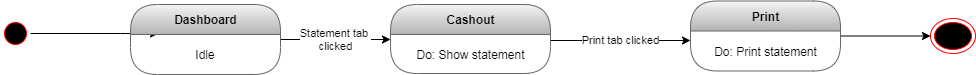

The diagram above was exported from draw.io. Its source (the exported page's mxGraphModel, read from the mxfile embedded in the PNG):
<mxGraphModel dx="1554" dy="609" grid="1" gridSize="10" guides="1" tooltips="1" connect="1" arrows="1" fold="1" page="1" pageScale="1" pageWidth="827" pageHeight="1169" math="0" shadow="0">
  <root>
    <mxCell id="0" />
    <mxCell id="1" parent="0" />
    <mxCell id="6tARFb_41aU57d-xOk0M-92" style="edgeStyle=orthogonalEdgeStyle;rounded=0;orthogonalLoop=1;jettySize=auto;html=1;entryX=0.187;entryY=-0.025;entryDx=0;entryDy=0;entryPerimeter=0;" edge="1" parent="1" source="wm0MkXTGqtb3tav9EL4A-1" target="wm0MkXTGqtb3tav9EL4A-5">
      <mxGeometry relative="1" as="geometry">
        <Array as="points">
          <mxPoint x="120" y="369" />
          <mxPoint x="120" y="369" />
        </Array>
      </mxGeometry>
    </mxCell>
    <mxCell id="wm0MkXTGqtb3tav9EL4A-1" value="" style="ellipse;html=1;shape=startState;fillColor=#000000;strokeColor=#ff0000;" parent="1" vertex="1">
      <mxGeometry y="354" width="30" height="30" as="geometry" />
    </mxCell>
    <mxCell id="wm0MkXTGqtb3tav9EL4A-36" value="" style="ellipse;html=1;shape=endState;fillColor=#000000;strokeColor=#ff0000;" parent="1" vertex="1">
      <mxGeometry x="930" y="354" width="45" height="35" as="geometry" />
    </mxCell>
    <mxCell id="6tARFb_41aU57d-xOk0M-93" value="Statement tab&amp;nbsp;&lt;br&gt;clicked" style="edgeStyle=orthogonalEdgeStyle;rounded=0;orthogonalLoop=1;jettySize=auto;html=1;" edge="1" parent="1" source="wm0MkXTGqtb3tav9EL4A-4" target="6tARFb_41aU57d-xOk0M-39">
      <mxGeometry relative="1" as="geometry">
        <Array as="points">
          <mxPoint x="330" y="375" />
          <mxPoint x="330" y="375" />
        </Array>
      </mxGeometry>
    </mxCell>
    <mxCell id="wm0MkXTGqtb3tav9EL4A-4" value="Dashboard" style="swimlane;html=1;fontStyle=1;align=center;verticalAlign=middle;childLayout=stackLayout;horizontal=1;startSize=30;horizontalStack=0;resizeParent=0;resizeLast=1;container=0;collapsible=0;rounded=1;arcSize=30;swimlaneFillColor=none;fillColor=#f5f5f5;strokeColor=#666666;gradientColor=#b3b3b3;" parent="1" vertex="1">
      <mxGeometry x="130" y="340" width="150" height="70" as="geometry" />
    </mxCell>
    <mxCell id="wm0MkXTGqtb3tav9EL4A-5" value="Idle" style="text;html=1;align=center;verticalAlign=middle;spacingLeft=4;spacingRight=4;whiteSpace=wrap;overflow=hidden;rotatable=0;" parent="wm0MkXTGqtb3tav9EL4A-4" vertex="1">
      <mxGeometry y="30" width="150" height="40" as="geometry" />
    </mxCell>
    <mxCell id="6tARFb_41aU57d-xOk0M-94" value="Print tab clicked" style="edgeStyle=orthogonalEdgeStyle;rounded=0;orthogonalLoop=1;jettySize=auto;html=1;" edge="1" parent="1" source="bV4m08SOX8e3Z-ZNNpVp-11" target="6tARFb_41aU57d-xOk0M-63">
      <mxGeometry relative="1" as="geometry">
        <Array as="points">
          <mxPoint x="610" y="376" />
          <mxPoint x="610" y="376" />
        </Array>
      </mxGeometry>
    </mxCell>
    <mxCell id="6tARFb_41aU57d-xOk0M-95" style="edgeStyle=orthogonalEdgeStyle;rounded=0;orthogonalLoop=1;jettySize=auto;html=1;" edge="1" parent="1" source="6tARFb_41aU57d-xOk0M-28" target="wm0MkXTGqtb3tav9EL4A-36">
      <mxGeometry relative="1" as="geometry" />
    </mxCell>
    <mxCell id="6tARFb_41aU57d-xOk0M-28" value="Print" style="swimlane;html=1;fontStyle=1;align=center;verticalAlign=middle;childLayout=stackLayout;horizontal=1;startSize=30;horizontalStack=0;resizeParent=0;resizeLast=1;container=0;collapsible=0;rounded=1;arcSize=30;strokeColor=#666666;fillColor=#f5f5f5;swimlaneFillColor=none;gradientColor=#b3b3b3;" vertex="1" parent="1">
      <mxGeometry x="690" y="336.5" width="150" height="70" as="geometry" />
    </mxCell>
    <mxCell id="6tARFb_41aU57d-xOk0M-63" value="Do: Print statement" style="text;html=1;align=center;verticalAlign=middle;resizable=0;points=[];autosize=1;" vertex="1" parent="6tARFb_41aU57d-xOk0M-28">
      <mxGeometry y="30" width="150" height="40" as="geometry" />
    </mxCell>
    <mxCell id="bV4m08SOX8e3Z-ZNNpVp-11" value="Cashout" style="swimlane;html=1;fontStyle=1;align=center;verticalAlign=middle;childLayout=stackLayout;horizontal=1;startSize=30;horizontalStack=0;resizeParent=0;resizeLast=1;container=0;collapsible=0;rounded=1;arcSize=30;strokeColor=#666666;fillColor=#f5f5f5;swimlaneFillColor=none;gradientColor=#b3b3b3;" parent="1" vertex="1">
      <mxGeometry x="390" y="340" width="160" height="69" as="geometry" />
    </mxCell>
    <mxCell id="6tARFb_41aU57d-xOk0M-39" value="Do: Show statement" style="text;html=1;align=center;verticalAlign=middle;resizable=0;points=[];autosize=1;" vertex="1" parent="bV4m08SOX8e3Z-ZNNpVp-11">
      <mxGeometry y="30" width="160" height="39" as="geometry" />
    </mxCell>
  </root>
</mxGraphModel>